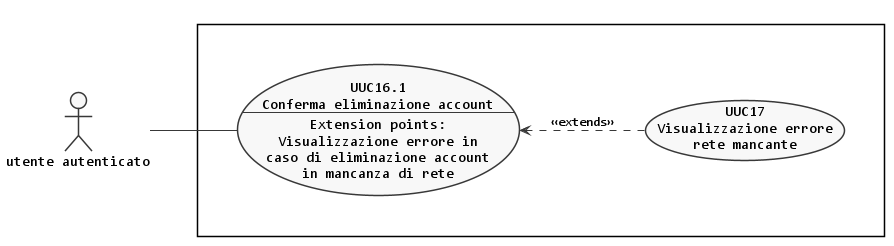

The diagram above was rendered by PlantUML. Its source (embedded in the PNG):
@startuml eliminazione-account
left to right direction

skinparam {
  linetype polyline
  monochrome true
  shadowing false
  defaultFontName Consolas
  DefaultTextAlignment center
  noteFontName Arial
}

scale max 1024 width


actor :utente autenticato: as A

rectangle {
  together {
    usecase (UUC16.1) as "UUC16.1\nConferma eliminazione account\n--\nExtension points:\nVisualizzazione errore in\ncaso di eliminazione account\nin mancanza di rete"
    usecase (UUC17) as "UUC17\nVisualizzazione errore\nrete mancante"
  }
}

:A: -- (UUC16.1)

(UUC17) .up.> (UUC16.1) : <<extends>>

@enduml